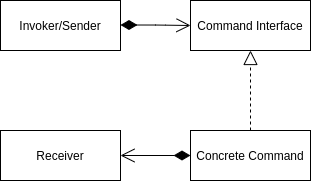

The diagram above was exported from draw.io. Its source (the exported page's mxGraphModel, read from the mxfile embedded in the PNG):
<mxGraphModel dx="1231" dy="431" grid="1" gridSize="10" guides="1" tooltips="1" connect="1" arrows="1" fold="1" page="1" pageScale="1" pageWidth="827" pageHeight="1169" math="0" shadow="0">
  <root>
    <mxCell id="0" />
    <mxCell id="1" parent="0" />
    <mxCell id="2" value="Invoker/Sender" style="rounded=0;whiteSpace=wrap;html=1;" vertex="1" parent="1">
      <mxGeometry x="110" y="160" width="120" height="50" as="geometry" />
    </mxCell>
    <mxCell id="3" value="Command Interface" style="rounded=0;whiteSpace=wrap;html=1;" vertex="1" parent="1">
      <mxGeometry x="300" y="160" width="120" height="50" as="geometry" />
    </mxCell>
    <mxCell id="5" value="Concrete Command" style="rounded=0;whiteSpace=wrap;html=1;" vertex="1" parent="1">
      <mxGeometry x="300" y="290" width="120" height="50" as="geometry" />
    </mxCell>
    <mxCell id="7" value="" style="endArrow=block;dashed=1;endFill=0;endSize=12;html=1;exitX=0.5;exitY=0;exitDx=0;exitDy=0;entryX=0.5;entryY=1;entryDx=0;entryDy=0;" edge="1" parent="1" source="5" target="3">
      <mxGeometry width="160" relative="1" as="geometry">
        <mxPoint x="510" y="240" as="sourcePoint" />
        <mxPoint x="670" y="240" as="targetPoint" />
      </mxGeometry>
    </mxCell>
    <mxCell id="8" value="Receiver" style="rounded=0;whiteSpace=wrap;html=1;" vertex="1" parent="1">
      <mxGeometry x="110" y="290" width="120" height="50" as="geometry" />
    </mxCell>
    <mxCell id="9" value="" style="endArrow=open;html=1;endSize=12;startArrow=diamondThin;startSize=14;startFill=1;edgeStyle=orthogonalEdgeStyle;align=left;verticalAlign=bottom;entryX=0;entryY=0.5;entryDx=0;entryDy=0;" edge="1" parent="1" target="3">
      <mxGeometry x="-1" y="3" relative="1" as="geometry">
        <mxPoint x="230" y="184.5" as="sourcePoint" />
        <mxPoint x="390" y="184.5" as="targetPoint" />
      </mxGeometry>
    </mxCell>
    <mxCell id="10" value="" style="endArrow=open;html=1;endSize=12;startArrow=diamondThin;startSize=14;startFill=1;edgeStyle=orthogonalEdgeStyle;align=left;verticalAlign=bottom;entryX=1;entryY=0.5;entryDx=0;entryDy=0;exitX=0;exitY=0.5;exitDx=0;exitDy=0;" edge="1" parent="1" source="5" target="8">
      <mxGeometry x="-1" y="3" relative="1" as="geometry">
        <mxPoint x="260.0000000000001" y="259.47" as="sourcePoint" />
        <mxPoint x="330.0000000000001" y="259.97" as="targetPoint" />
      </mxGeometry>
    </mxCell>
  </root>
</mxGraphModel>